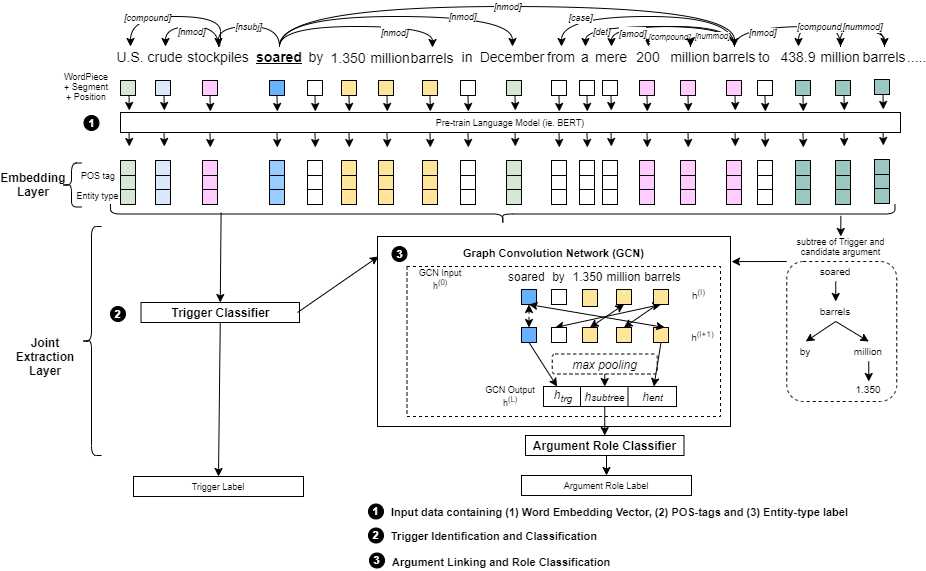

The diagram above was exported from draw.io. Its source (the exported page's mxGraphModel, read from the mxfile embedded in the PNG):
<mxGraphModel dx="1038" dy="580" grid="1" gridSize="10" guides="1" tooltips="1" connect="1" arrows="1" fold="1" page="1" pageScale="1" pageWidth="827" pageHeight="1169" math="0" shadow="0">
  <root>
    <mxCell id="QucejI2uyTdH7FfcfBDD-0" />
    <mxCell id="QucejI2uyTdH7FfcfBDD-1" parent="QucejI2uyTdH7FfcfBDD-0" />
    <mxCell id="N7eRq5rYxIIR3N--_3zn-14" style="edgeStyle=none;rounded=0;orthogonalLoop=1;jettySize=auto;html=1;exitX=0.5;exitY=1;exitDx=0;exitDy=0;entryX=0.5;entryY=0;entryDx=0;entryDy=0;" parent="QucejI2uyTdH7FfcfBDD-1" source="N7eRq5rYxIIR3N--_3zn-0" target="N7eRq5rYxIIR3N--_3zn-1" edge="1">
      <mxGeometry relative="1" as="geometry" />
    </mxCell>
    <mxCell id="N7eRq5rYxIIR3N--_3zn-15" style="edgeStyle=none;rounded=0;orthogonalLoop=1;jettySize=auto;html=1;exitX=0.5;exitY=1;exitDx=0;exitDy=0;entryX=0.5;entryY=0;entryDx=0;entryDy=0;" parent="QucejI2uyTdH7FfcfBDD-1" source="N7eRq5rYxIIR3N--_3zn-0" target="N7eRq5rYxIIR3N--_3zn-2" edge="1">
      <mxGeometry relative="1" as="geometry" />
    </mxCell>
    <mxCell id="N7eRq5rYxIIR3N--_3zn-16" style="edgeStyle=none;rounded=0;orthogonalLoop=1;jettySize=auto;html=1;exitX=0.5;exitY=1;exitDx=0;exitDy=0;entryX=0.5;entryY=0;entryDx=0;entryDy=0;" parent="QucejI2uyTdH7FfcfBDD-1" source="N7eRq5rYxIIR3N--_3zn-0" target="N7eRq5rYxIIR3N--_3zn-3" edge="1">
      <mxGeometry relative="1" as="geometry" />
    </mxCell>
    <mxCell id="N7eRq5rYxIIR3N--_3zn-17" style="edgeStyle=none;rounded=0;orthogonalLoop=1;jettySize=auto;html=1;exitX=0.5;exitY=1;exitDx=0;exitDy=0;entryX=0.5;entryY=0;entryDx=0;entryDy=0;" parent="QucejI2uyTdH7FfcfBDD-1" source="N7eRq5rYxIIR3N--_3zn-0" target="N7eRq5rYxIIR3N--_3zn-4" edge="1">
      <mxGeometry relative="1" as="geometry" />
    </mxCell>
    <mxCell id="N7eRq5rYxIIR3N--_3zn-19" style="edgeStyle=none;rounded=0;orthogonalLoop=1;jettySize=auto;html=1;exitX=0.5;exitY=1;exitDx=0;exitDy=0;entryX=0.5;entryY=0;entryDx=0;entryDy=0;" parent="QucejI2uyTdH7FfcfBDD-1" source="N7eRq5rYxIIR3N--_3zn-0" target="N7eRq5rYxIIR3N--_3zn-7" edge="1">
      <mxGeometry relative="1" as="geometry" />
    </mxCell>
    <mxCell id="N7eRq5rYxIIR3N--_3zn-20" style="edgeStyle=none;rounded=0;orthogonalLoop=1;jettySize=auto;html=1;exitX=0.5;exitY=1;exitDx=0;exitDy=0;entryX=0.5;entryY=0;entryDx=0;entryDy=0;" parent="QucejI2uyTdH7FfcfBDD-1" source="N7eRq5rYxIIR3N--_3zn-0" target="N7eRq5rYxIIR3N--_3zn-8" edge="1">
      <mxGeometry relative="1" as="geometry" />
    </mxCell>
    <mxCell id="N7eRq5rYxIIR3N--_3zn-0" value="defy" style="text;html=1;strokeColor=none;fillColor=none;align=center;verticalAlign=middle;whiteSpace=wrap;rounded=0;" parent="QucejI2uyTdH7FfcfBDD-1" vertex="1">
      <mxGeometry x="460" y="300" width="40" height="20" as="geometry" />
    </mxCell>
    <mxCell id="N7eRq5rYxIIR3N--_3zn-1" value="that" style="text;html=1;strokeColor=none;fillColor=none;align=center;verticalAlign=middle;whiteSpace=wrap;rounded=0;" parent="QucejI2uyTdH7FfcfBDD-1" vertex="1">
      <mxGeometry x="310" y="340" width="40" height="20" as="geometry" />
    </mxCell>
    <mxCell id="N7eRq5rYxIIR3N--_3zn-2" value="Iran" style="text;html=1;strokeColor=none;fillColor=none;align=center;verticalAlign=middle;whiteSpace=wrap;rounded=0;" parent="QucejI2uyTdH7FfcfBDD-1" vertex="1">
      <mxGeometry x="350" y="340" width="40" height="20" as="geometry" />
    </mxCell>
    <mxCell id="N7eRq5rYxIIR3N--_3zn-3" value="would" style="text;html=1;strokeColor=none;fillColor=none;align=center;verticalAlign=middle;whiteSpace=wrap;rounded=0;" parent="QucejI2uyTdH7FfcfBDD-1" vertex="1">
      <mxGeometry x="400" y="340" width="40" height="20" as="geometry" />
    </mxCell>
    <mxCell id="N7eRq5rYxIIR3N--_3zn-18" style="edgeStyle=none;rounded=0;orthogonalLoop=1;jettySize=auto;html=1;exitX=0.5;exitY=1;exitDx=0;exitDy=0;entryX=0.5;entryY=0;entryDx=0;entryDy=0;" parent="QucejI2uyTdH7FfcfBDD-1" source="N7eRq5rYxIIR3N--_3zn-4" target="N7eRq5rYxIIR3N--_3zn-6" edge="1">
      <mxGeometry relative="1" as="geometry" />
    </mxCell>
    <mxCell id="N7eRq5rYxIIR3N--_3zn-4" value="sanction" style="text;html=1;strokeColor=none;fillColor=none;align=center;verticalAlign=middle;whiteSpace=wrap;rounded=0;fontStyle=5" parent="QucejI2uyTdH7FfcfBDD-1" vertex="1">
      <mxGeometry x="450" y="340" width="40" height="20" as="geometry" />
    </mxCell>
    <mxCell id="N7eRq5rYxIIR3N--_3zn-6" value="the" style="text;html=1;strokeColor=none;fillColor=none;align=center;verticalAlign=middle;whiteSpace=wrap;rounded=0;" parent="QucejI2uyTdH7FfcfBDD-1" vertex="1">
      <mxGeometry x="450" y="376" width="40" height="20" as="geometry" />
    </mxCell>
    <mxCell id="N7eRq5rYxIIR3N--_3zn-7" value="and" style="text;html=1;strokeColor=none;fillColor=none;align=center;verticalAlign=middle;whiteSpace=wrap;rounded=0;" parent="QucejI2uyTdH7FfcfBDD-1" vertex="1">
      <mxGeometry x="491" y="340" width="40" height="20" as="geometry" />
    </mxCell>
    <mxCell id="N7eRq5rYxIIR3N--_3zn-22" style="edgeStyle=none;rounded=0;orthogonalLoop=1;jettySize=auto;html=1;exitX=0.5;exitY=1;exitDx=0;exitDy=0;" parent="QucejI2uyTdH7FfcfBDD-1" source="N7eRq5rYxIIR3N--_3zn-8" target="N7eRq5rYxIIR3N--_3zn-9" edge="1">
      <mxGeometry relative="1" as="geometry" />
    </mxCell>
    <mxCell id="N7eRq5rYxIIR3N--_3zn-8" value="continue" style="text;html=1;strokeColor=none;fillColor=none;align=center;verticalAlign=middle;whiteSpace=wrap;rounded=0;" parent="QucejI2uyTdH7FfcfBDD-1" vertex="1">
      <mxGeometry x="531" y="340" width="40" height="20" as="geometry" />
    </mxCell>
    <mxCell id="N7eRq5rYxIIR3N--_3zn-23" style="edgeStyle=none;rounded=0;orthogonalLoop=1;jettySize=auto;html=1;exitX=0.5;exitY=1;exitDx=0;exitDy=0;entryX=0.5;entryY=0;entryDx=0;entryDy=0;" parent="QucejI2uyTdH7FfcfBDD-1" source="N7eRq5rYxIIR3N--_3zn-9" target="N7eRq5rYxIIR3N--_3zn-10" edge="1">
      <mxGeometry relative="1" as="geometry" />
    </mxCell>
    <mxCell id="N7eRq5rYxIIR3N--_3zn-24" style="edgeStyle=none;rounded=0;orthogonalLoop=1;jettySize=auto;html=1;exitX=0.5;exitY=1;exitDx=0;exitDy=0;entryX=0.5;entryY=0;entryDx=0;entryDy=0;" parent="QucejI2uyTdH7FfcfBDD-1" source="N7eRq5rYxIIR3N--_3zn-9" target="N7eRq5rYxIIR3N--_3zn-11" edge="1">
      <mxGeometry relative="1" as="geometry" />
    </mxCell>
    <mxCell id="N7eRq5rYxIIR3N--_3zn-9" value="sell" style="text;html=1;strokeColor=none;fillColor=none;align=center;verticalAlign=middle;whiteSpace=wrap;rounded=0;" parent="QucejI2uyTdH7FfcfBDD-1" vertex="1">
      <mxGeometry x="531" y="375" width="40" height="20" as="geometry" />
    </mxCell>
    <mxCell id="N7eRq5rYxIIR3N--_3zn-10" value="to" style="text;html=1;strokeColor=none;fillColor=none;align=center;verticalAlign=middle;whiteSpace=wrap;rounded=0;" parent="QucejI2uyTdH7FfcfBDD-1" vertex="1">
      <mxGeometry x="515" y="410" width="40" height="20" as="geometry" />
    </mxCell>
    <mxCell id="N7eRq5rYxIIR3N--_3zn-11" value="oil" style="text;html=1;strokeColor=none;fillColor=none;align=center;verticalAlign=middle;whiteSpace=wrap;rounded=0;" parent="QucejI2uyTdH7FfcfBDD-1" vertex="1">
      <mxGeometry x="551" y="410" width="40" height="20" as="geometry" />
    </mxCell>
    <mxCell id="N7eRq5rYxIIR3N--_3zn-25" value="" style="rounded=1;whiteSpace=wrap;html=1;fillColor=none;dashed=1;" parent="QucejI2uyTdH7FfcfBDD-1" vertex="1">
      <mxGeometry x="311" y="290" width="280" height="150" as="geometry" />
    </mxCell>
    <mxCell id="iM9jH3Y6y87jx6QJcooZ-0" style="edgeStyle=none;rounded=0;orthogonalLoop=1;jettySize=auto;html=1;exitX=0.5;exitY=1;exitDx=0;exitDy=0;entryX=0.5;entryY=0;entryDx=0;entryDy=0;" parent="QucejI2uyTdH7FfcfBDD-1" source="K0Itz81uNIyTYJK5ZiUf-0" target="N7eRq5rYxIIR3N--_3zn-0" edge="1">
      <mxGeometry relative="1" as="geometry" />
    </mxCell>
    <mxCell id="K0Itz81uNIyTYJK5ZiUf-0" value="anticipated" style="text;html=1;strokeColor=none;fillColor=none;align=center;verticalAlign=middle;whiteSpace=wrap;rounded=0;dashed=1;" parent="QucejI2uyTdH7FfcfBDD-1" vertex="1">
      <mxGeometry x="374" y="260" width="40" height="20" as="geometry" />
    </mxCell>
  </root>
</mxGraphModel>